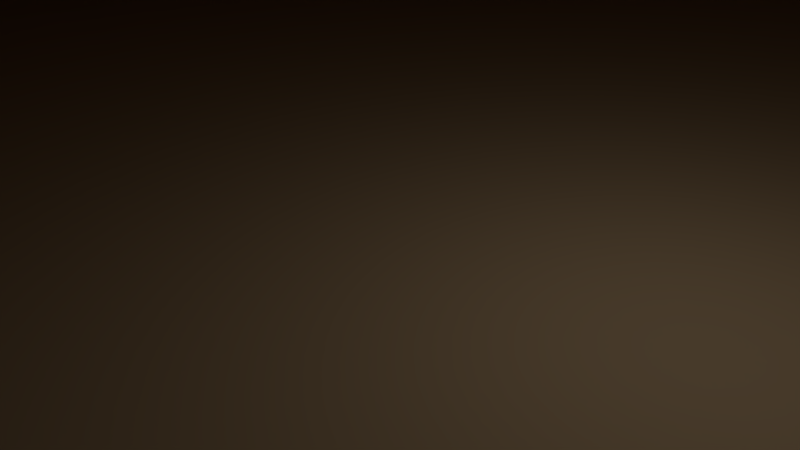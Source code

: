 # Source: Rock_Chunk_Flat_01.blend  (saved by Blender 2.76.0; exported with 4.5.12 LTS)
import bpy
from mathutils import Matrix  # noqa: F401  (used for matrix-valued properties, if any)

bpy.ops.wm.read_factory_settings(use_empty=True)
scene = bpy.context.scene
scene.name = 'Scene'

# ---- collections
col_collection_1 = bpy.data.collections.new('Collection 1'); scene.collection.children.link(col_collection_1)

# ---- materials (node trees are filled in below, after node groups)
mat_color_c08_001 = bpy.data.materials.new('Color_C08.001')
mat_color_c08_001.alpha_threshold = 0.0
mat_color_c08_001.use_transparent_shadow = False
mat_color_c08_001.diffuse_color = (0.8, 0.5569, 0.3137, 1.0)
mat_color_c08_001.specular_color = (0.33, 0.33, 0.33)
mat_color_c08_001.roughness = 0.5

# ---- material node trees

# ---- world
world_world = bpy.data.worlds.new('World'); scene.world = world_world
world_world.color = (0.05088, 0.05088, 0.05088)
world_world.use_sun_shadow = False
world_world.sun_shadow_jitter_overblur = 0.0
world_world.cycles.sampling_method = 'MANUAL'
world_world.cycles.sample_map_resolution = 256

# ---- cameras
cam_camera = bpy.data.cameras.new('Camera')
cam_camera.clip_end = 100.0
cam_camera.lens = 35.0
cam_camera.sensor_width = 32.0
cam_camera.sensor_height = 18.0
cam_camera.ortho_scale = 7.314
cam_camera.dof.focus_distance = 0.0
cam_camera.dof.aperture_fstop = 128.0

# ---- lights
light_lamp = bpy.data.lights.new('Lamp', 'POINT')
light_lamp.transmission_factor = 0.0
light_lamp.cutoff_distance = 30.0
light_lamp.energy = 100.0
light_lamp.shadow_buffer_clip_start = 1.001
light_lamp.shadow_soft_size = 0.1
light_lamp.shadow_maximum_resolution = 0.006
light_lamp.use_absolute_resolution = True
light_lamp.cycles.use_multiple_importance_sampling = False

# ---- meshes
me_untitled_025 = bpy.data.meshes.new('Untitled.025')
me_untitled_025.from_pydata([(-398.8, 180.4, -688.2), (167.6, 75.76, -472.5), (-398.8, 75.76, -688.2), (167.6, 180.4, -472.5), (-1168.0, 180.4, -27.15), (-785.9, 75.76, 633.9), (-785.9, 180.4, 633.9), (-1168.0, 75.76, -27.15), (824.5, 75.76, -688.2), (1206.0, 180.4, -27.15), (1206.0, 75.76, -27.15), (824.5, 180.4, -688.2), (-823.4, 296.5, -27.15), (-785.9, 180.4, -688.2), (-1168.0, 180.4, -27.15), (-552.4, 296.5, -496.5), (492.0, 180.4, -688.2), (824.5, 75.76, -688.2), (492.0, 75.76, -688.2), (824.5, 180.4, -688.2), (313.7, 180.4, 633.9), (591.0, 296.5, 442.2), (228.3, 296.5, 442.2), (824.5, 180.4, 633.9), (167.6, 75.76, -472.5), (-331.9, 0.0, -582.5), (-398.8, 75.76, -688.2), (143.9, 0.0, -401.3), (695.7, 0.0, 528.2), (313.7, 75.76, 633.9), (266.6, 0.0, 528.2), (824.5, 75.76, 633.9), (167.6, 180.4, -472.5), (492.0, 75.76, -688.2), (167.6, 75.76, -472.5), (492.0, 180.4, -688.2), (-389.0, 0.0, 443.0), (-116.1, 75.76, 532.5), (-466.8, 75.76, 532.5), (-94.43, 0.0, 443.0), (824.5, 180.4, 633.9), (313.7, 75.76, 633.9), (824.5, 75.76, 633.9), (313.7, 180.4, 633.9), (-785.9, 180.4, -688.2), (-1168.0, 75.76, -27.15), (-1168.0, 180.4, -27.15), (-785.9, 75.76, -688.2), (-116.1, 180.4, 532.5), (-466.8, 75.76, 532.5), (-116.1, 75.76, 532.5), (-466.8, 180.4, 532.5), (-657.1, 0.0, 528.2), (-785.9, 75.76, 633.9), (167.6, 75.76, -472.5), (416.4, 0.0, -582.5), (143.9, 0.0, -401.3), (492.0, 75.76, -688.2), (1206.0, 75.76, -27.15), (824.5, 180.4, 633.9), (824.5, 75.76, 633.9), (1206.0, 180.4, -27.15), (862.0, 296.5, -27.15), (824.5, 180.4, -688.2), (591.0, 296.5, -496.5), (1206.0, 180.4, -27.15), (-977.7, 0.0, -27.15), (-785.9, 75.76, 633.9), (-1168.0, 75.76, -27.15), (-657.1, 0.0, 528.2), (492.0, 75.76, -688.2), (695.7, 0.0, -582.5), (416.4, 0.0, -582.5), (824.5, 75.76, -688.2), (124.6, 296.5, -343.4), (492.0, 180.4, -688.2), (167.6, 180.4, -472.5), (354.9, 296.5, -496.5), (-76.83, 296.5, 370.2), (-116.1, 180.4, 532.5), (-657.1, 0.0, -582.5), (-785.9, 75.76, -688.2), (824.5, 180.4, 633.9), (862.0, 296.5, -27.15), (591.0, 296.5, 442.2), (1206.0, 180.4, -27.15), (-277.5, 296.5, -496.5), (167.6, 180.4, -472.5), (-398.8, 180.4, -688.2), (124.6, 296.5, -343.4), (-325.8, 296.5, 370.2), (-466.8, 180.4, 532.5), (-657.1, 0.0, -582.5), (-657.1, 0.0, 528.2), (-977.7, 0.0, -27.15), (-331.9, 0.0, -582.5), (-389.0, 0.0, 443.0), (-94.43, 0.0, 443.0), (143.9, 0.0, -401.3), (266.6, 0.0, 528.2), (416.4, 0.0, -582.5), (695.7, 0.0, 528.2), (695.7, 0.0, -582.5), (1016.0, 0.0, -27.15), (-552.4, 296.5, -496.5), (-785.9, 180.4, -688.2), (1016.0, 0.0, -27.15), (824.5, 75.76, 633.9), (695.7, 0.0, 528.2), (1206.0, 75.76, -27.15), (-785.9, 180.4, 633.9), (-823.4, 296.5, -27.15), (-1168.0, 180.4, -27.15), (-552.4, 296.5, 442.2), (-785.9, 75.76, -688.2), (-977.7, 0.0, -27.15), (-1168.0, 75.76, -27.15), (-657.1, 0.0, -582.5), (591.0, 296.5, -496.5), (492.0, 180.4, -688.2), (354.9, 296.5, -496.5), (824.5, 180.4, -688.2), (-785.9, 180.4, -688.2), (-398.8, 75.76, -688.2), (-785.9, 75.76, -688.2), (-398.8, 180.4, -688.2), (-785.9, 75.76, 633.9), (-785.9, 180.4, 633.9), (824.5, 75.76, -688.2), (1016.0, 0.0, -27.15), (695.7, 0.0, -582.5), (1206.0, 75.76, -27.15), (-552.4, 296.5, 442.2), (-785.9, 180.4, 633.9), (-552.4, 296.5, 442.2), (-552.4, 296.5, -496.5), (-823.4, 296.5, -27.15), (-325.8, 296.5, 370.2), (-277.5, 296.5, -496.5), (-76.83, 296.5, 370.2), (124.6, 296.5, -343.4), (228.3, 296.5, 442.2), (354.9, 296.5, -496.5), (591.0, 296.5, 442.2), (591.0, 296.5, -496.5), (862.0, 296.5, -27.15)], [], [(0, 1, 2), (1, 0, 3), (4, 5, 6), (5, 4, 7), (8, 9, 10), (9, 8, 11), (12, 13, 14), (13, 12, 15), (16, 17, 18), (17, 16, 19), (20, 21, 22), (21, 20, 23), (24, 25, 26), (25, 24, 27), (28, 29, 30), (29, 28, 31), (32, 33, 34), (33, 32, 35), (36, 37, 38), (37, 36, 39), (40, 41, 42), (41, 40, 43), (44, 45, 46), (45, 44, 47), (48, 49, 50), (49, 48, 51), (39, 29, 37), (29, 39, 30), (38, 52, 36), (52, 38, 53), (54, 55, 56), (55, 54, 57), (58, 59, 60), (59, 58, 61), (62, 63, 64), (63, 62, 65), (66, 67, 68), (67, 66, 69), (43, 50, 41), (50, 43, 48), (70, 71, 72), (71, 70, 73), (74, 75, 76), (75, 74, 77), (20, 78, 79), (78, 20, 22), (26, 80, 81), (80, 26, 25), (82, 83, 84), (83, 82, 85), (86, 87, 88), (87, 86, 89), (79, 90, 91), (90, 79, 78), (92, 93, 94), (93, 92, 95), (93, 95, 96), (96, 95, 97), (97, 95, 98), (97, 98, 99), (99, 98, 100), (99, 100, 101), (101, 100, 102), (101, 102, 103), (104, 88, 105), (88, 104, 86), (106, 107, 108), (107, 106, 109), (110, 111, 112), (111, 110, 113), (114, 115, 116), (115, 114, 117), (118, 119, 120), (119, 118, 121), (122, 123, 124), (123, 122, 125), (51, 126, 49), (126, 51, 127), (128, 129, 130), (129, 128, 131), (91, 132, 133), (132, 91, 90), (134, 135, 136), (135, 134, 137), (135, 137, 138), (138, 137, 139), (138, 139, 140), (140, 139, 141), (140, 141, 142), (142, 141, 143), (142, 143, 144), (144, 143, 145)])
me_untitled_025.polygons.foreach_set('use_smooth', [True] * 92)
_uv = me_untitled_025.uv_layers.new(name='UVMap')
_uv.uv.foreach_set('vector', [24.32, 7.102, 0.4542, 2.983, 24.32, 2.983, 0.4542, 2.983, 24.32, 7.102, 0.4542, 7.102, -23.91, 7.102, 6.144, 2.983, 6.144, 7.102, 6.144, 2.983, -23.91, 7.102, -23.91, 2.983, 7.236, 2.983, -22.82, 7.102, -22.82, 2.983, -22.82, 7.102, 7.236, 2.983, 7.236, 7.102, 15.28, -22.42, -7.995, -35.01, 22.06, -35.01, -7.995, -35.01, 15.28, -22.42, -6.055, -22.42, -19.37, 7.102, -32.46, 2.983, -19.37, 2.983, -32.46, 2.983, -19.37, 7.102, -32.46, 7.102, 12.35, -17.67, 23.27, -8.84, 8.988, -8.84, 23.27, -8.84, 12.35, -17.67, 32.46, -17.67, 0.4542, 16.01, 20.37, 11.81, 24.32, 16.01, 20.37, 11.81, 0.4542, 16.01, 0.3288, 11.81, 27.39, 16.91, 12.35, 22.03, 10.5, 16.91, 12.35, 22.03, 27.39, 16.91, 32.46, 22.03, -15.8, 7.102, -31.13, 2.983, -15.8, 2.983, -31.13, 2.983, -15.8, 7.102, -31.13, 7.102, -15.31, 13.31, -4.571, 17.93, -18.38, 17.93, -4.571, 17.93, -15.31, 13.31, -3.718, 13.31, 32.46, 7.102, 12.35, 2.983, 32.46, 2.983, 12.35, 2.983, 32.46, 7.102, 12.35, 7.102, -7.995, 7.102, 22.06, 2.983, 22.06, 7.102, 22.06, 2.983, -7.995, 7.102, -7.995, 2.983, -4.571, 7.102, -18.38, 2.983, -4.571, 2.983, -18.38, 2.983, -4.571, 7.102, -18.38, 7.102, 0.3872, 13.77, 17.75, 18.47, 0.3669, 18.47, 17.75, 18.47, 0.3872, 13.77, 14.99, 13.77, -23.86, 11.42, -30.95, 7.574, -19.88, 7.574, -30.95, 7.574, -23.86, 11.42, -37.05, 11.42, -15.8, 8.708, -26.35, 5.215, -13.47, 5.215, -26.35, 5.215, -15.8, 8.708, -31.13, 8.708, 24.67, 2.983, -5.384, 7.102, -5.384, 2.983, -5.384, 7.102, 24.67, 2.983, 24.67, 7.102, -16.04, -23.64, 7.236, -36.24, 5.296, -23.64, 7.236, -36.24, -16.04, -23.64, -22.82, -36.24, -20.17, 29.79, 6.144, 36.92, -23.91, 36.92, 6.144, 36.92, -20.17, 29.79, 5.073, 29.79, 17.75, 7.102, 0.3669, 2.983, 17.75, 2.983, 0.3669, 2.983, 17.75, 7.102, 0.3669, 7.102, -19.37, 23.77, -27.39, 18.64, -16.39, 18.64, -27.39, 18.64, -19.37, 23.77, -32.46, 23.77, -11.57, 4.478, -31.13, -1.159, -15.8, -1.159, -31.13, -1.159, -11.57, 4.478, -22.46, 4.478, 17.75, -13.56, 0.4037, -5.548, 0.3669, -13.56, 0.4037, -5.548, 17.75, -13.56, 12.75, -5.548, 15.7, 23.77, 25.87, 18.64, 30.94, 23.77, 25.87, 18.64, 15.7, 23.77, 13.07, 18.64, -5.384, -35.24, 17.89, -22.65, -3.444, -22.65, 17.89, -22.65, -5.384, -35.24, 24.67, -35.24, 17.17, -3.352, 0.4542, -10.39, 24.32, -10.39, 0.4542, -10.39, 17.17, -3.352, 0.2269, -3.352, -4.571, -12.92, -12.83, -5.058, -18.38, -12.92, -12.83, -5.058, -4.571, -12.92, -3.025, -5.058, 25.87, 22.93, 25.87, -20.79, 38.49, 1.069, 25.87, -20.79, 25.87, 22.93, 13.07, 22.93, 25.87, -20.79, 13.07, 22.93, 15.31, -17.44, 15.31, -17.44, 13.07, 22.93, 3.718, -17.44, 3.718, -17.44, 13.07, 22.93, -5.665, 15.8, 3.718, -17.44, -5.665, 15.8, -10.5, -20.79, -10.5, -20.79, -5.665, 15.8, -16.39, 22.93, -10.5, -20.79, -16.39, 22.93, -27.39, -20.79, -27.39, -20.79, -16.39, 22.93, -27.39, 22.93, -27.39, -20.79, -27.39, 22.93, -40.01, 1.069, 21.75, -10.67, 15.7, -19.49, 30.94, -19.49, 15.7, -19.49, 21.75, -10.67, 10.93, -10.67, 20.93, 30.99, -5.384, 38.12, -4.314, 30.99, -5.384, 38.12, 20.93, 30.99, 24.67, 38.12, 6.144, -34.02, -17.13, -21.42, -23.91, -34.02, -17.13, -21.42, 6.144, -34.02, 4.204, -21.42, -7.995, 37.89, 18.32, 30.76, 22.06, 37.89, 18.32, 30.76, -7.995, 37.89, -6.925, 30.76, -23.27, -10.67, -19.37, -19.49, -13.97, -10.67, -19.37, -19.49, -23.27, -10.67, -32.46, -19.49, 30.94, 7.102, 15.7, 2.983, 30.94, 2.983, 15.7, 2.983, 30.94, 7.102, 15.7, 7.102, -23.86, 7.102, -37.05, 2.983, -23.86, 2.983, -37.05, 2.983, -23.86, 7.102, -37.05, 7.102, 7.236, 39.09, -19.08, 31.96, 6.165, 31.96, -19.08, 31.96, 7.236, 39.09, -22.82, 39.09, -23.86, -4.894, -26.0, 1.459, -37.05, -4.894, -26.0, 1.459, -23.86, -4.894, -16.64, 1.459, -21.75, -17.41, -21.75, 19.55, -32.42, 1.069, -21.75, 19.55, -21.75, -17.41, -12.83, -14.58, -21.75, 19.55, -12.83, -14.58, -10.93, 19.55, -10.93, 19.55, -12.83, -14.58, -3.025, -14.58, -10.93, 19.55, -3.025, -14.58, 4.906, 13.52, 4.906, 13.52, -3.025, -14.58, 8.988, -17.41, 4.906, 13.52, 8.988, -17.41, 13.97, 19.55, 13.97, 19.55, 8.988, -17.41, 23.27, -17.41, 13.97, 19.55, 23.27, -17.41, 23.27, 19.55, 23.27, 19.55, 23.27, -17.41, 33.94, 1.069])
me_untitled_025.materials.append(mat_color_c08_001)
me_untitled_025.use_remesh_preserve_volume = False
me_untitled_025.use_remesh_preserve_attributes = False
me_untitled_025.use_mirror_vertex_groups = False
me_untitled_025.update()
me_untitled_025.normals_split_custom_set([tuple(v) for v in zip(*[iter([0.3559, 0.0, -0.9345, 0.3559, 0.0, -0.9345, 0.3559, 0.0, -0.9345, 0.3559, 0.0, -0.9345, 0.3559, 0.0, -0.9345, 0.3559, 0.0, -0.9345, -0.866, 0.0, 0.5, -0.866, 0.0, 0.5, -0.866, 0.0, 0.5, -0.866, 0.0, 0.5, -0.866, 0.0, 0.5, -0.866, 0.0, 0.5, 0.866, 0.0, -0.5, 0.866, 0.0, -0.5, 0.866, 0.0, -0.5, 0.866, 0.0, -0.5, 0.866, 0.0, -0.5, 0.866, 0.0, -0.5, -0.3145, 0.9317, -0.1816, -0.3145, 0.9317, -0.1816, -0.3145, 0.9317, -0.1816, -0.3145, 0.9317, -0.1816, -0.3145, 0.9317, -0.1816, -0.3145, 0.9317, -0.1816, 0.0, 0.0, -1.0, 0.0, 0.0, -1.0, 0.0, 0.0, -1.0, 0.0, 0.0, -1.0, 0.0, 0.0, -1.0, 0.0, 0.0, -1.0, -0.06575, 0.8402, 0.5383, 0.0, 0.8553, 0.5182, -0.06574, 0.8402, 0.5383, 0.0, 0.8553, 0.5182, -0.06575, 0.8402, 0.5383, 0.0, 0.8553, 0.5182, 0.2529, -0.7037, -0.6639, 0.1278, -0.7663, -0.6296, 0.1277, -0.7663, -0.6296, 0.1278, -0.7663, -0.6296, 0.2529, -0.7037, -0.6639, 0.2529, -0.7037, -0.6639, 0.0, -0.813, 0.5823, -0.07316, -0.7951, 0.6021, -0.07314, -0.7951, 0.602, -0.07316, -0.7951, 0.6021, 0.0, -0.813, 0.5823, 0.0, -0.813, 0.5823, -0.5538, 0.0, -0.8327, -0.5538, 0.0, -0.8327, -0.5538, 0.0, -0.8327, -0.5538, 0.0, -0.8327, -0.5538, 0.0, -0.8327, -0.5538, 0.0, -0.8327, 0.1185, -0.7049, 0.6993, -0.07315, -0.77, 0.6338, 0.1185, -0.7049, 0.6993, -0.07315, -0.77, 0.6338, 0.1185, -0.7049, 0.6993, -0.07312, -0.77, 0.6338, 0.0, 0.0, 1.0, -0.1156, 0.0, 0.9933, 0.0, 0.0, 1.0, -0.1156, 0.0, 0.9933, 0.0, 0.0, 1.0, -0.1156, 0.0, 0.9933, -0.866, 0.0, -0.5, -0.866, 0.0, -0.5, -0.866, 0.0, -0.5, -0.866, 0.0, -0.5, -0.866, 0.0, -0.5, -0.866, 0.0, -0.5, -0.1156, 0.0, 0.9933, 0.1532, 0.0, 0.9882, -0.1156, 0.0, 0.9933, 0.1532, 0.0, 0.9882, -0.1156, 0.0, 0.9933, 0.1532, 0.0, 0.9882, -0.07312, -0.77, 0.6338, -0.07316, -0.7951, 0.6021, -0.07315, -0.77, 0.6338, -0.07316, -0.7951, 0.6021, -0.07312, -0.77, 0.6338, -0.07314, -0.7951, 0.602, 0.1185, -0.7049, 0.6993, 0.2347, -0.6321, 0.7385, 0.1185, -0.7049, 0.6993, 0.2347, -0.6321, 0.7385, 0.1185, -0.7049, 0.6993, 0.2347, -0.6321, 0.7385, -0.4728, -0.5206, -0.7109, -0.4728, -0.5206, -0.7109, -0.4728, -0.5206, -0.7109, -0.4728, -0.5206, -0.7109, -0.4728, -0.5206, -0.7109, -0.4728, -0.5206, -0.7109, 0.866, 0.0, 0.5, 0.866, 0.0, 0.5, 0.866, 0.0, 0.5, 0.866, 0.0, 0.5, 0.866, 0.0, 0.5, 0.866, 0.0, 0.5, 0.3145, 0.9317, -0.1816, 0.3145, 0.9317, -0.1816, 0.3145, 0.9317, -0.1816, 0.3145, 0.9317, -0.1816, 0.3145, 0.9317, -0.1816, 0.3145, 0.9317, -0.1816, -0.3623, -0.9083, 0.2092, -0.3623, -0.9083, 0.2092, -0.3623, -0.9083, 0.2092, -0.3623, -0.9083, 0.2092, -0.3623, -0.9083, 0.2092, -0.3623, -0.9083, 0.2092, -0.1156, 0.0, 0.9933, -0.1156, 0.0, 0.9933, -0.1156, 0.0, 0.9933, -0.1156, 0.0, 0.9933, -0.1156, 0.0, 0.9933, -0.1156, 0.0, 0.9933, 0.0, -0.813, -0.5823, 0.0, -0.813, -0.5823, 0.0, -0.813, -0.5823, 0.0, -0.813, -0.5823, 0.0, -0.813, -0.5823, 0.0, -0.813, -0.5823, -0.4492, 0.5847, -0.6755, -0.4492, 0.5847, -0.6755, -0.4492, 0.5847, -0.6755, -0.4492, 0.5847, -0.6755, -0.4492, 0.5847, -0.6755, -0.4492, 0.5847, -0.6755, -0.06575, 0.8402, 0.5383, -0.06574, 0.8189, 0.5702, -0.06572, 0.8189, 0.5702, -0.06574, 0.8189, 0.5702, -0.06575, 0.8402, 0.5383, -0.06574, 0.8402, 0.5383, 0.1277, -0.7663, -0.6296, 0.0, -0.813, -0.5823, 0.0, -0.813, -0.5823, 0.0, -0.813, -0.5823, 0.1277, -0.7663, -0.6296, 0.1278, -0.7663, -0.6296, 0.3145, 0.9317, 0.1816, 0.3145, 0.9317, 0.1816, 0.3145, 0.9317, 0.1816, 0.3145, 0.9317, 0.1816, 0.3145, 0.9317, 0.1816, 0.3145, 0.9317, 0.1816, 0.1166, 0.815, -0.5676, 0.2312, 0.7604, -0.6069, 0.1166, 0.815, -0.5676, 0.2312, 0.7604, -0.6069, 0.1166, 0.815, -0.5676, 0.2312, 0.7604, -0.6069, -0.06572, 0.8189, 0.5702, 0.11, 0.7606, 0.6399, 0.11, 0.7606, 0.6399, 0.11, 0.7606, 0.6399, -0.06572, 0.8189, 0.5702, -0.06574, 0.8189, 0.5702, 0.0, -1.0, 0.0, 0.0, -1.0, 0.0, 0.0, -1.0, 0.0, 0.0, -1.0, 0.0, 0.0, -1.0, 0.0, 0.0, -1.0, 0.0, 0.0, -1.0, 0.0, 0.0, -1.0, 0.0, 0.0, -1.0, 0.0, 0.0, -1.0, 0.0, 0.0, -1.0, 0.0, 0.0, -1.0, 0.0, 0.0, -1.0, 0.0, 0.0, -1.0, 0.0, 0.0, -1.0, 0.0, 0.0, -1.0, 0.0, 0.0, -1.0, 0.0, 0.0, -1.0, 0.0, 0.0, -1.0, 0.0, 0.0, -1.0, 0.0, 0.0, -1.0, 0.0, 0.0, -1.0, 0.0, 0.0, -1.0, 0.0, 0.0, -1.0, 0.0, 0.0, -1.0, 0.0, 0.0, -1.0, 0.0, 0.0, -1.0, 0.0, 0.0, -1.0, 0.0, 0.0, -1.0, 0.0, 0.0, -1.0, 0.0, 0.0, 0.8553, -0.5182, 0.1166, 0.815, -0.5676, 0.0, 0.8553, -0.5182, 0.1166, 0.815, -0.5676, 0.0, 0.8553, -0.5182, 0.1166, 0.815, -0.5676, 0.3623, -0.9083, 0.2092, 0.3623, -0.9083, 0.2092, 0.3623, -0.9083, 0.2092, 0.3623, -0.9083, 0.2092, 0.3623, -0.9083, 0.2092, 0.3623, -0.9083, 0.2092, -0.3145, 0.9317, 0.1816, -0.3145, 0.9317, 0.1816, -0.3145, 0.9317, 0.1816, -0.3145, 0.9317, 0.1816, -0.3145, 0.9317, 0.1816, -0.3145, 0.9317, 0.1816, -0.3623, -0.9083, -0.2092, -0.3623, -0.9083, -0.2092, -0.3623, -0.9083, -0.2092, -0.3623, -0.9083, -0.2092, -0.3623, -0.9083, -0.2092, -0.3623, -0.9083, -0.2092, 0.0, 0.8553, -0.5182, 0.0, 0.8553, -0.5182, 0.0, 0.8553, -0.5182, 0.0, 0.8553, -0.5182, 0.0, 0.8553, -0.5182, 0.0, 0.8553, -0.5182, 0.0, 0.0, -1.0, 0.0, 0.0, -1.0, 0.0, 0.0, -1.0, 0.0, 0.0, -1.0, 0.0, 0.0, -1.0, 0.0, 0.0, -1.0, 0.1532, 0.0, 0.9882, 0.3028, 0.0, 0.953, 0.1532, 0.0, 0.9882, 0.3028, 0.0, 0.953, 0.1532, 0.0, 0.9882, 0.3028, 0.0, 0.953, 0.3623, -0.9083, -0.2092, 0.3623, -0.9083, -0.2092, 0.3623, -0.9083, -0.2092, 0.3623, -0.9083, -0.2092, 0.3623, -0.9083, -0.2092, 0.3623, -0.9083, -0.2092, 0.11, 0.7606, 0.6399, 0.218, 0.6941, 0.6861, 0.218, 0.6941, 0.6861, 0.218, 0.6941, 0.6861, 0.11, 0.7606, 0.6399, 0.11, 0.7606, 0.6399, 0.0, 1.0, 0.0, 0.0, 1.0, -1.029e-08, 0.0, 1.0, 0.0, 0.0, 1.0, -1.029e-08, 0.0, 1.0, 0.0, 0.0, 1.0, -1.48e-09, 0.0, 1.0, -1.029e-08, 0.0, 1.0, -1.48e-09, 0.0, 1.0, -2.761e-10, 0.0, 1.0, -2.761e-10, 0.0, 1.0, -1.48e-09, 0.0, 1.0, -2.68e-08, 0.0, 1.0, -2.761e-10, 0.0, 1.0, -2.68e-08, 0.0, 1.0, 3.288e-09, 0.0, 1.0, 3.288e-09, 0.0, 1.0, -2.68e-08, 0.0, 1.0, -2.793e-08, 0.0, 1.0, 3.288e-09, 0.0, 1.0, -2.793e-08, 0.0, 1.0, 0.0, 0.0, 1.0, 0.0, 0.0, 1.0, -2.793e-08, 0.0, 1.0, 0.0, 0.0, 1.0, 0.0, 0.0, 1.0, 0.0, 0.0, 1.0, 0.0, 0.0, 1.0, 0.0, 0.0, 1.0, 0.0, 0.0, 1.0, 0.0])] * 3)])

# ---- objects
ob_rock_large_flat_dirt_01_001 = bpy.data.objects.new('Rock_Large_Flat_Dirt_01.001', me_untitled_025)
ob_lamp = bpy.data.objects.new('Lamp', light_lamp)
ob_camera = bpy.data.objects.new('Camera', cam_camera)

# ---- transforms, parenting, visibility, modifiers, constraints
ob_rock_large_flat_dirt_01_001.location = (0.0, 0.0, 0.0)
ob_rock_large_flat_dirt_01_001.rotation_euler = (1.571, -0.0, 0.0)
ob_rock_large_flat_dirt_01_001.scale = (0.07182, 0.07182, 0.07182)
ob_rock_large_flat_dirt_01_001.color = (0.8, 0.8, 0.8, 1.0)
ob_rock_large_flat_dirt_01_001.lineart.crease_threshold = 0.0
ob_lamp.location = (4.076, 1.005, 5.904)
ob_lamp.rotation_euler = (0.6503, 0.05522, 1.866)
ob_lamp.lock_rotations_4d = False
ob_lamp.empty_display_type = 'ARROWS'
ob_lamp.color = (0.0, 0.0, 0.0, 0.0)
ob_lamp.lineart.crease_threshold = 0.0
ob_camera.location = (7.481, -6.508, 5.344)
ob_camera.rotation_euler = (1.109, 0.01082, 0.8149)
ob_camera.lock_rotations_4d = False
ob_camera.empty_display_type = 'ARROWS'
ob_camera.color = (0.0, 0.0, 0.0, 0.0)
ob_camera.display_type = 'WIRE'
ob_camera.lineart.crease_threshold = 0.0

# ---- collection membership
col_collection_1.objects.link(ob_rock_large_flat_dirt_01_001)
col_collection_1.objects.link(ob_lamp)
col_collection_1.objects.link(ob_camera)

# ---- scene / render settings (as saved in the file)
scene.camera = ob_camera
scene.frame_start = 1; scene.frame_end = 250; scene.frame_set(1)
scene.render.engine = 'BLENDER_EEVEE_NEXT'
scene.render.resolution_percentage = 50
scene.render.fps = 30
scene.render.dither_intensity = 0.0
scene.cycles.use_denoising = False
scene.cycles.samples = 10
scene.cycles.sampling_pattern = 'TABULATED_SOBOL'
scene.cycles.light_sampling_threshold = 0.0
scene.cycles.use_adaptive_sampling = False
scene.cycles.use_light_tree = False
scene.cycles.blur_glossy = 0.0
scene.cycles.pixel_filter_type = 'GAUSSIAN'
scene.cycles.sample_clamp_indirect = 0.0
scene.view_settings.view_transform = 'Standard'
bpy.context.view_layer.update()
